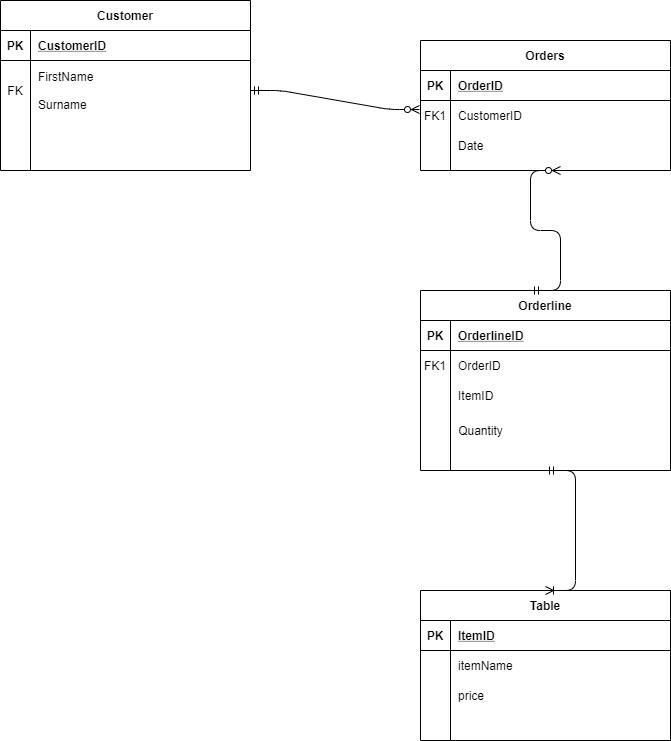

The diagram above was exported from draw.io. Its source (the exported page's mxGraphModel, read from the mxfile embedded in the PNG):
<mxGraphModel dx="1662" dy="914" grid="1" gridSize="10" guides="1" tooltips="1" connect="1" arrows="1" fold="1" page="1" pageScale="1" pageWidth="850" pageHeight="1100" math="0" shadow="0" extFonts="Permanent Marker^https://fonts.googleapis.com/css?family=Permanent+Marker">
  <root>
    <mxCell id="0" />
    <mxCell id="1" parent="0" />
    <mxCell id="C-vyLk0tnHw3VtMMgP7b-2" value="Orders" style="shape=table;startSize=30;container=1;collapsible=1;childLayout=tableLayout;fixedRows=1;rowLines=0;fontStyle=1;align=center;resizeLast=1;" parent="1" vertex="1">
      <mxGeometry x="450" y="120" width="250" height="130" as="geometry" />
    </mxCell>
    <mxCell id="C-vyLk0tnHw3VtMMgP7b-3" value="" style="shape=partialRectangle;collapsible=0;dropTarget=0;pointerEvents=0;fillColor=none;points=[[0,0.5],[1,0.5]];portConstraint=eastwest;top=0;left=0;right=0;bottom=1;" parent="C-vyLk0tnHw3VtMMgP7b-2" vertex="1">
      <mxGeometry y="30" width="250" height="30" as="geometry" />
    </mxCell>
    <mxCell id="C-vyLk0tnHw3VtMMgP7b-4" value="PK" style="shape=partialRectangle;overflow=hidden;connectable=0;fillColor=none;top=0;left=0;bottom=0;right=0;fontStyle=1;" parent="C-vyLk0tnHw3VtMMgP7b-3" vertex="1">
      <mxGeometry width="30" height="30" as="geometry" />
    </mxCell>
    <mxCell id="C-vyLk0tnHw3VtMMgP7b-5" value="OrderID" style="shape=partialRectangle;overflow=hidden;connectable=0;fillColor=none;top=0;left=0;bottom=0;right=0;align=left;spacingLeft=6;fontStyle=5;" parent="C-vyLk0tnHw3VtMMgP7b-3" vertex="1">
      <mxGeometry x="30" width="220" height="30" as="geometry" />
    </mxCell>
    <mxCell id="C-vyLk0tnHw3VtMMgP7b-6" value="" style="shape=partialRectangle;collapsible=0;dropTarget=0;pointerEvents=0;fillColor=none;points=[[0,0.5],[1,0.5]];portConstraint=eastwest;top=0;left=0;right=0;bottom=0;" parent="C-vyLk0tnHw3VtMMgP7b-2" vertex="1">
      <mxGeometry y="60" width="250" height="30" as="geometry" />
    </mxCell>
    <mxCell id="C-vyLk0tnHw3VtMMgP7b-7" value="FK1" style="shape=partialRectangle;overflow=hidden;connectable=0;fillColor=none;top=0;left=0;bottom=0;right=0;" parent="C-vyLk0tnHw3VtMMgP7b-6" vertex="1">
      <mxGeometry width="30" height="30" as="geometry" />
    </mxCell>
    <mxCell id="C-vyLk0tnHw3VtMMgP7b-8" value="CustomerID" style="shape=partialRectangle;overflow=hidden;connectable=0;fillColor=none;top=0;left=0;bottom=0;right=0;align=left;spacingLeft=6;" parent="C-vyLk0tnHw3VtMMgP7b-6" vertex="1">
      <mxGeometry x="30" width="220" height="30" as="geometry" />
    </mxCell>
    <mxCell id="C-vyLk0tnHw3VtMMgP7b-9" value="" style="shape=partialRectangle;collapsible=0;dropTarget=0;pointerEvents=0;fillColor=none;points=[[0,0.5],[1,0.5]];portConstraint=eastwest;top=0;left=0;right=0;bottom=0;" parent="C-vyLk0tnHw3VtMMgP7b-2" vertex="1">
      <mxGeometry y="90" width="250" height="30" as="geometry" />
    </mxCell>
    <mxCell id="C-vyLk0tnHw3VtMMgP7b-10" value="" style="shape=partialRectangle;overflow=hidden;connectable=0;fillColor=none;top=0;left=0;bottom=0;right=0;" parent="C-vyLk0tnHw3VtMMgP7b-9" vertex="1">
      <mxGeometry width="30" height="30" as="geometry" />
    </mxCell>
    <mxCell id="C-vyLk0tnHw3VtMMgP7b-11" value="Date" style="shape=partialRectangle;overflow=hidden;connectable=0;fillColor=none;top=0;left=0;bottom=0;right=0;align=left;spacingLeft=6;" parent="C-vyLk0tnHw3VtMMgP7b-9" vertex="1">
      <mxGeometry x="30" width="220" height="30" as="geometry" />
    </mxCell>
    <mxCell id="C-vyLk0tnHw3VtMMgP7b-13" value="Orderline" style="shape=table;startSize=30;container=1;collapsible=1;childLayout=tableLayout;fixedRows=1;rowLines=0;fontStyle=1;align=center;resizeLast=1;" parent="1" vertex="1">
      <mxGeometry x="450" y="370" width="250" height="180" as="geometry" />
    </mxCell>
    <mxCell id="C-vyLk0tnHw3VtMMgP7b-14" value="" style="shape=partialRectangle;collapsible=0;dropTarget=0;pointerEvents=0;fillColor=none;points=[[0,0.5],[1,0.5]];portConstraint=eastwest;top=0;left=0;right=0;bottom=1;" parent="C-vyLk0tnHw3VtMMgP7b-13" vertex="1">
      <mxGeometry y="30" width="250" height="30" as="geometry" />
    </mxCell>
    <mxCell id="C-vyLk0tnHw3VtMMgP7b-15" value="PK" style="shape=partialRectangle;overflow=hidden;connectable=0;fillColor=none;top=0;left=0;bottom=0;right=0;fontStyle=1;" parent="C-vyLk0tnHw3VtMMgP7b-14" vertex="1">
      <mxGeometry width="30" height="30" as="geometry" />
    </mxCell>
    <mxCell id="C-vyLk0tnHw3VtMMgP7b-16" value="OrderlineID" style="shape=partialRectangle;overflow=hidden;connectable=0;fillColor=none;top=0;left=0;bottom=0;right=0;align=left;spacingLeft=6;fontStyle=5;" parent="C-vyLk0tnHw3VtMMgP7b-14" vertex="1">
      <mxGeometry x="30" width="220" height="30" as="geometry" />
    </mxCell>
    <mxCell id="C-vyLk0tnHw3VtMMgP7b-17" value="" style="shape=partialRectangle;collapsible=0;dropTarget=0;pointerEvents=0;fillColor=none;points=[[0,0.5],[1,0.5]];portConstraint=eastwest;top=0;left=0;right=0;bottom=0;" parent="C-vyLk0tnHw3VtMMgP7b-13" vertex="1">
      <mxGeometry y="60" width="250" height="30" as="geometry" />
    </mxCell>
    <mxCell id="C-vyLk0tnHw3VtMMgP7b-18" value="FK1" style="shape=partialRectangle;overflow=hidden;connectable=0;fillColor=none;top=0;left=0;bottom=0;right=0;" parent="C-vyLk0tnHw3VtMMgP7b-17" vertex="1">
      <mxGeometry width="30" height="30" as="geometry" />
    </mxCell>
    <mxCell id="C-vyLk0tnHw3VtMMgP7b-19" value="OrderID" style="shape=partialRectangle;overflow=hidden;connectable=0;fillColor=none;top=0;left=0;bottom=0;right=0;align=left;spacingLeft=6;" parent="C-vyLk0tnHw3VtMMgP7b-17" vertex="1">
      <mxGeometry x="30" width="220" height="30" as="geometry" />
    </mxCell>
    <mxCell id="C-vyLk0tnHw3VtMMgP7b-20" value="" style="shape=partialRectangle;collapsible=0;dropTarget=0;pointerEvents=0;fillColor=none;points=[[0,0.5],[1,0.5]];portConstraint=eastwest;top=0;left=0;right=0;bottom=0;" parent="C-vyLk0tnHw3VtMMgP7b-13" vertex="1">
      <mxGeometry y="90" width="250" height="30" as="geometry" />
    </mxCell>
    <mxCell id="C-vyLk0tnHw3VtMMgP7b-21" value="" style="shape=partialRectangle;overflow=hidden;connectable=0;fillColor=none;top=0;left=0;bottom=0;right=0;" parent="C-vyLk0tnHw3VtMMgP7b-20" vertex="1">
      <mxGeometry width="30" height="30" as="geometry" />
    </mxCell>
    <mxCell id="C-vyLk0tnHw3VtMMgP7b-22" value="ItemID" style="shape=partialRectangle;overflow=hidden;connectable=0;fillColor=none;top=0;left=0;bottom=0;right=0;align=left;spacingLeft=6;" parent="C-vyLk0tnHw3VtMMgP7b-20" vertex="1">
      <mxGeometry x="30" width="220" height="30" as="geometry" />
    </mxCell>
    <mxCell id="C-vyLk0tnHw3VtMMgP7b-23" value="Customer" style="shape=table;startSize=30;container=1;collapsible=1;childLayout=tableLayout;fixedRows=1;rowLines=0;fontStyle=1;align=center;resizeLast=1;" parent="1" vertex="1">
      <mxGeometry x="30" y="80" width="250" height="170" as="geometry" />
    </mxCell>
    <mxCell id="C-vyLk0tnHw3VtMMgP7b-24" value="" style="shape=partialRectangle;collapsible=0;dropTarget=0;pointerEvents=0;fillColor=none;points=[[0,0.5],[1,0.5]];portConstraint=eastwest;top=0;left=0;right=0;bottom=1;" parent="C-vyLk0tnHw3VtMMgP7b-23" vertex="1">
      <mxGeometry y="30" width="250" height="30" as="geometry" />
    </mxCell>
    <mxCell id="C-vyLk0tnHw3VtMMgP7b-25" value="PK" style="shape=partialRectangle;overflow=hidden;connectable=0;fillColor=none;top=0;left=0;bottom=0;right=0;fontStyle=1;" parent="C-vyLk0tnHw3VtMMgP7b-24" vertex="1">
      <mxGeometry width="30" height="30" as="geometry" />
    </mxCell>
    <mxCell id="C-vyLk0tnHw3VtMMgP7b-26" value="CustomerID" style="shape=partialRectangle;overflow=hidden;connectable=0;fillColor=none;top=0;left=0;bottom=0;right=0;align=left;spacingLeft=6;fontStyle=5;" parent="C-vyLk0tnHw3VtMMgP7b-24" vertex="1">
      <mxGeometry x="30" width="220" height="30" as="geometry" />
    </mxCell>
    <mxCell id="C-vyLk0tnHw3VtMMgP7b-27" value="" style="shape=partialRectangle;collapsible=0;dropTarget=0;pointerEvents=0;fillColor=none;points=[[0,0.5],[1,0.5]];portConstraint=eastwest;top=0;left=0;right=0;bottom=0;" parent="C-vyLk0tnHw3VtMMgP7b-23" vertex="1">
      <mxGeometry y="60" width="250" height="60" as="geometry" />
    </mxCell>
    <mxCell id="C-vyLk0tnHw3VtMMgP7b-28" value="FK" style="shape=partialRectangle;overflow=hidden;connectable=0;fillColor=none;top=0;left=0;bottom=0;right=0;" parent="C-vyLk0tnHw3VtMMgP7b-27" vertex="1">
      <mxGeometry width="30" height="60" as="geometry" />
    </mxCell>
    <mxCell id="C-vyLk0tnHw3VtMMgP7b-29" value="FirstName&#10;&#10;Surname" style="shape=partialRectangle;overflow=hidden;connectable=0;fillColor=none;top=0;left=0;bottom=0;right=0;align=left;spacingLeft=6;" parent="C-vyLk0tnHw3VtMMgP7b-27" vertex="1">
      <mxGeometry x="30" width="220" height="60" as="geometry" />
    </mxCell>
    <mxCell id="5ZZyGvfIzaHVgjVOCPLH-3" value="Quantity" style="text;html=1;align=center;verticalAlign=middle;resizable=0;points=[];autosize=1;" vertex="1" parent="1">
      <mxGeometry x="480" y="500" width="60" height="20" as="geometry" />
    </mxCell>
    <mxCell id="5ZZyGvfIzaHVgjVOCPLH-5" value="Table" style="shape=table;startSize=30;container=1;collapsible=1;childLayout=tableLayout;fixedRows=1;rowLines=0;fontStyle=1;align=center;resizeLast=1;" vertex="1" parent="1">
      <mxGeometry x="450" y="670" width="250" height="150" as="geometry" />
    </mxCell>
    <mxCell id="5ZZyGvfIzaHVgjVOCPLH-6" value="" style="shape=partialRectangle;collapsible=0;dropTarget=0;pointerEvents=0;fillColor=none;top=0;left=0;bottom=1;right=0;points=[[0,0.5],[1,0.5]];portConstraint=eastwest;" vertex="1" parent="5ZZyGvfIzaHVgjVOCPLH-5">
      <mxGeometry y="30" width="250" height="30" as="geometry" />
    </mxCell>
    <mxCell id="5ZZyGvfIzaHVgjVOCPLH-7" value="PK" style="shape=partialRectangle;connectable=0;fillColor=none;top=0;left=0;bottom=0;right=0;fontStyle=1;overflow=hidden;" vertex="1" parent="5ZZyGvfIzaHVgjVOCPLH-6">
      <mxGeometry width="30" height="30" as="geometry" />
    </mxCell>
    <mxCell id="5ZZyGvfIzaHVgjVOCPLH-8" value="ItemID" style="shape=partialRectangle;connectable=0;fillColor=none;top=0;left=0;bottom=0;right=0;align=left;spacingLeft=6;fontStyle=5;overflow=hidden;" vertex="1" parent="5ZZyGvfIzaHVgjVOCPLH-6">
      <mxGeometry x="30" width="220" height="30" as="geometry" />
    </mxCell>
    <mxCell id="5ZZyGvfIzaHVgjVOCPLH-9" value="" style="shape=partialRectangle;collapsible=0;dropTarget=0;pointerEvents=0;fillColor=none;top=0;left=0;bottom=0;right=0;points=[[0,0.5],[1,0.5]];portConstraint=eastwest;" vertex="1" parent="5ZZyGvfIzaHVgjVOCPLH-5">
      <mxGeometry y="60" width="250" height="30" as="geometry" />
    </mxCell>
    <mxCell id="5ZZyGvfIzaHVgjVOCPLH-10" value="" style="shape=partialRectangle;connectable=0;fillColor=none;top=0;left=0;bottom=0;right=0;editable=1;overflow=hidden;" vertex="1" parent="5ZZyGvfIzaHVgjVOCPLH-9">
      <mxGeometry width="30" height="30" as="geometry" />
    </mxCell>
    <mxCell id="5ZZyGvfIzaHVgjVOCPLH-11" value="itemName" style="shape=partialRectangle;connectable=0;fillColor=none;top=0;left=0;bottom=0;right=0;align=left;spacingLeft=6;overflow=hidden;" vertex="1" parent="5ZZyGvfIzaHVgjVOCPLH-9">
      <mxGeometry x="30" width="220" height="30" as="geometry" />
    </mxCell>
    <mxCell id="5ZZyGvfIzaHVgjVOCPLH-12" value="" style="shape=partialRectangle;collapsible=0;dropTarget=0;pointerEvents=0;fillColor=none;top=0;left=0;bottom=0;right=0;points=[[0,0.5],[1,0.5]];portConstraint=eastwest;" vertex="1" parent="5ZZyGvfIzaHVgjVOCPLH-5">
      <mxGeometry y="90" width="250" height="30" as="geometry" />
    </mxCell>
    <mxCell id="5ZZyGvfIzaHVgjVOCPLH-13" value="" style="shape=partialRectangle;connectable=0;fillColor=none;top=0;left=0;bottom=0;right=0;editable=1;overflow=hidden;" vertex="1" parent="5ZZyGvfIzaHVgjVOCPLH-12">
      <mxGeometry width="30" height="30" as="geometry" />
    </mxCell>
    <mxCell id="5ZZyGvfIzaHVgjVOCPLH-14" value="price" style="shape=partialRectangle;connectable=0;fillColor=none;top=0;left=0;bottom=0;right=0;align=left;spacingLeft=6;overflow=hidden;" vertex="1" parent="5ZZyGvfIzaHVgjVOCPLH-12">
      <mxGeometry x="30" width="220" height="30" as="geometry" />
    </mxCell>
    <mxCell id="5ZZyGvfIzaHVgjVOCPLH-15" value="" style="shape=partialRectangle;collapsible=0;dropTarget=0;pointerEvents=0;fillColor=none;top=0;left=0;bottom=0;right=0;points=[[0,0.5],[1,0.5]];portConstraint=eastwest;" vertex="1" parent="5ZZyGvfIzaHVgjVOCPLH-5">
      <mxGeometry y="120" width="250" height="20" as="geometry" />
    </mxCell>
    <mxCell id="5ZZyGvfIzaHVgjVOCPLH-16" value="" style="shape=partialRectangle;connectable=0;fillColor=none;top=0;left=0;bottom=0;right=0;editable=1;overflow=hidden;" vertex="1" parent="5ZZyGvfIzaHVgjVOCPLH-15">
      <mxGeometry width="30" height="20" as="geometry" />
    </mxCell>
    <mxCell id="5ZZyGvfIzaHVgjVOCPLH-17" value="" style="shape=partialRectangle;connectable=0;fillColor=none;top=0;left=0;bottom=0;right=0;align=left;spacingLeft=6;overflow=hidden;" vertex="1" parent="5ZZyGvfIzaHVgjVOCPLH-15">
      <mxGeometry x="30" width="220" height="20" as="geometry" />
    </mxCell>
    <mxCell id="5ZZyGvfIzaHVgjVOCPLH-19" value="" style="edgeStyle=entityRelationEdgeStyle;fontSize=12;html=1;endArrow=ERzeroToMany;startArrow=ERmandOne;entryX=-0.004;entryY=0.3;entryDx=0;entryDy=0;entryPerimeter=0;" edge="1" parent="1" source="C-vyLk0tnHw3VtMMgP7b-27" target="C-vyLk0tnHw3VtMMgP7b-6">
      <mxGeometry width="100" height="100" relative="1" as="geometry">
        <mxPoint x="310" y="200" as="sourcePoint" />
        <mxPoint x="410" y="100" as="targetPoint" />
      </mxGeometry>
    </mxCell>
    <mxCell id="5ZZyGvfIzaHVgjVOCPLH-20" value="" style="edgeStyle=entityRelationEdgeStyle;fontSize=12;html=1;endArrow=ERzeroToMany;startArrow=ERmandOne;" edge="1" parent="1">
      <mxGeometry width="100" height="100" relative="1" as="geometry">
        <mxPoint x="560" y="370" as="sourcePoint" />
        <mxPoint x="590" y="250" as="targetPoint" />
      </mxGeometry>
    </mxCell>
    <mxCell id="5ZZyGvfIzaHVgjVOCPLH-22" value="" style="edgeStyle=entityRelationEdgeStyle;fontSize=12;html=1;endArrow=ERoneToMany;startArrow=ERmandOne;entryX=0.5;entryY=0;entryDx=0;entryDy=0;exitX=0.5;exitY=1;exitDx=0;exitDy=0;" edge="1" parent="1" source="C-vyLk0tnHw3VtMMgP7b-13" target="5ZZyGvfIzaHVgjVOCPLH-5">
      <mxGeometry width="100" height="100" relative="1" as="geometry">
        <mxPoint x="480" y="660" as="sourcePoint" />
        <mxPoint x="580" y="560" as="targetPoint" />
      </mxGeometry>
    </mxCell>
  </root>
</mxGraphModel>